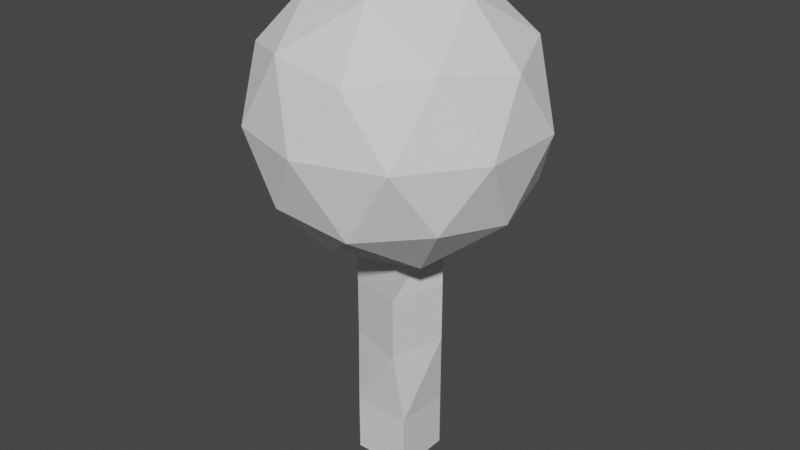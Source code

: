 # Source: Tree.blend  (saved by Blender 2.91.10; exported with 4.5.12 LTS)
import bpy
from mathutils import Matrix  # noqa: F401  (used for matrix-valued properties, if any)

bpy.ops.wm.read_factory_settings(use_empty=True)
scene = bpy.context.scene
scene.name = 'Scene'

# ---- collections
col_collection = bpy.data.collections.new('Collection'); scene.collection.children.link(col_collection)

# ---- materials (node trees are filled in below, after node groups)
mat_material = bpy.data.materials.new('Material')
mat_material.alpha_threshold = 0.0
mat_material.use_transparent_shadow = False
mat_material.line_color = (0.0, 0.0, 0.0, 1.0)

# ---- material node trees
mat_material.use_nodes = True; mat_material.node_tree.nodes.clear()
_N = mat_material.node_tree.nodes; _L = mat_material.node_tree.links
n0 = _N.new('ShaderNodeOutputMaterial'); n0.name = 'Material Output'; n0.location = (300, 300)
n1 = _N.new('ShaderNodeBsdfPrincipled'); n1.name = 'Principled BSDF'; n1.location = (10, 300)
n1.distribution = 'GGX'
n1.subsurface_method = 'BURLEY'
n1.inputs[2].default_value = 0.4
n1.inputs[3].default_value = 1.45
n1.inputs[27].default_value = (0.0, 0.0, 0.0, 1.0)
n1.inputs[28].default_value = 1.0
_L.new(n1.outputs[0], n0.inputs[0])
n0.is_active_output = True

# ---- world
world_world = bpy.data.worlds.new('World'); scene.world = world_world
world_world.use_nodes = True; world_world.node_tree.nodes.clear()
_N = world_world.node_tree.nodes; _L = world_world.node_tree.links
n0 = _N.new('ShaderNodeOutputWorld'); n0.name = 'World Output'; n0.location = (300, 300)
n1 = _N.new('ShaderNodeBackground'); n1.name = 'Background'; n1.location = (10, 300)
n1.inputs[0].default_value = (0.05088, 0.05088, 0.05088, 1.0)
_L.new(n1.outputs[0], n0.inputs[0])
n0.is_active_output = True
world_world.color = (0.05088, 0.05088, 0.05088)
world_world.use_sun_shadow = False
world_world.sun_shadow_jitter_overblur = 0.0

# ---- meshes
me_cube = bpy.data.meshes.new('Cube')
me_cube.from_pydata([(1.0, 1.0, 1.0), (1.0, 1.0, -1.0), (1.0, -1.0, 1.0), (1.0, -1.0, -1.0), (-1.0, 1.0, 1.0), (-1.0, 1.0, -1.0), (-1.0, -1.0, 1.0), (-1.0, -1.0, -1.0), (0.7144, -1.221, 3.576), (-1.221, -0.7144, 3.576), (1.221, 0.7144, 3.576), (-0.7144, 1.221, 3.576), (0.7144, -1.221, 5.685), (-1.221, -0.7144, 5.685), (1.221, 0.7144, 5.685), (-0.7144, 1.221, 5.685), (0.8837, -1.104, 7.797), (-1.104, -0.8837, 7.797), (1.104, 0.8837, 7.797), (-0.8837, 1.104, 7.797)], [], [(0, 4, 11, 10), (3, 2, 6, 7), (7, 6, 4, 5), (5, 1, 3, 7), (1, 0, 2, 3), (5, 4, 0, 1), (9, 8, 12, 13), (6, 2, 8, 9), (4, 6, 9, 11), (2, 0, 10, 8), (14, 15, 19, 18), (10, 11, 15, 14), (8, 10, 14, 12), (11, 9, 13, 15), (18, 19, 17, 16), (12, 14, 18, 16), (15, 13, 17, 19), (13, 12, 16, 17)])
_uv = me_cube.uv_layers.new(name='UVMap')
_uv.uv.foreach_set('vector', [0.625, 0.5, 0.625, 0.25, 0.625, 0.25, 0.625, 0.5, 0.375, 0.75, 0.625, 0.75, 0.625, 1.0, 0.375, 1.0, 0.375, 0.0, 0.625, 0.0, 0.625, 0.25, 0.375, 0.25, 0.125, 0.5, 0.375, 0.5, 0.375, 0.75, 0.125, 0.75, 0.375, 0.5, 0.625, 0.5, 0.625, 0.75, 0.375, 0.75, 0.375, 0.25, 0.625, 0.25, 0.625, 0.5, 0.375, 0.5, 0.625, 1.0, 0.625, 0.75, 0.625, 0.75, 0.625, 1.0, 0.625, 1.0, 0.625, 0.75, 0.625, 0.75, 0.625, 1.0, 0.625, 0.25, 0.625, 0.0, 0.625, 0.0, 0.625, 0.25, 0.625, 0.75, 0.625, 0.5, 0.625, 0.5, 0.625, 0.75, 0.625, 0.5, 0.625, 0.25, 0.625, 0.25, 0.625, 0.5, 0.625, 0.5, 0.625, 0.25, 0.625, 0.25, 0.625, 0.5, 0.625, 0.75, 0.625, 0.5, 0.625, 0.5, 0.625, 0.75, 0.625, 0.25, 0.625, 0.0, 0.625, 0.0, 0.625, 0.25, 0.625, 0.5, 0.875, 0.5, 0.875, 0.75, 0.625, 0.75, 0.625, 0.75, 0.625, 0.5, 0.625, 0.5, 0.625, 0.75, 0.625, 0.25, 0.625, 0.0, 0.625, 0.0, 0.625, 0.25, 0.625, 1.0, 0.625, 0.75, 0.625, 0.75, 0.625, 1.0])
me_cube.materials.append(mat_material)
me_cube.use_remesh_preserve_volume = False
me_cube.use_remesh_preserve_attributes = False
me_cube.use_mirror_vertex_groups = False
me_cube.update()
me_icosph_re = bpy.data.meshes.new('Icosphère')
me_icosph_re.from_pydata([(0.0, 0.0, -3.31), (2.395, -1.74, -1.48), (-0.9148, -2.816, -1.48), (-2.961, 0.0, -1.48), (-0.9148, 2.816, -1.48), (2.395, 1.74, -1.48), (0.9148, -2.816, 1.48), (-2.395, -1.74, 1.48), (-2.395, 1.74, 1.48), (0.9148, 2.816, 1.48), (2.961, 0.0, 1.48), (0.0, 0.0, 3.31), (-0.5377, -1.655, -2.816), (1.408, -1.023, -2.816), (0.8701, -2.678, -1.74), (2.816, 0.0, -1.74), (1.408, 1.023, -2.816), (-1.74, 0.0, -2.816), (-2.278, -1.655, -1.74), (-0.5377, 1.655, -2.816), (-2.278, 1.655, -1.74), (0.8701, 2.678, -1.74), (3.148, -1.023, 0.0), (3.148, 1.023, 0.0), (0.0, -3.31, 0.0), (1.946, -2.678, 0.0), (-3.148, -1.023, 0.0), (-1.946, -2.678, 0.0), (-1.946, 2.678, 0.0), (-3.148, 1.023, 0.0), (1.946, 2.678, 0.0), (0.0, 3.31, 0.0), (2.278, -1.655, 1.74), (-0.8701, -2.678, 1.74), (-2.816, 0.0, 1.74), (-0.8701, 2.678, 1.74), (2.278, 1.655, 1.74), (0.5377, -1.655, 2.816), (1.74, 0.0, 2.816), (-1.408, -1.023, 2.816), (-1.408, 1.023, 2.816), (0.5377, 1.655, 2.816)], [], [(0, 13, 12), (1, 13, 15), (0, 12, 17), (0, 17, 19), (0, 19, 16), (1, 15, 22), (2, 14, 24), (3, 18, 26), (4, 20, 28), (5, 21, 30), (1, 22, 25), (2, 24, 27), (3, 26, 29), (4, 28, 31), (5, 30, 23), (6, 32, 37), (7, 33, 39), (8, 34, 40), (9, 35, 41), (10, 36, 38), (38, 41, 11), (38, 36, 41), (36, 9, 41), (41, 40, 11), (41, 35, 40), (35, 8, 40), (40, 39, 11), (40, 34, 39), (34, 7, 39), (39, 37, 11), (39, 33, 37), (33, 6, 37), (37, 38, 11), (37, 32, 38), (32, 10, 38), (23, 36, 10), (23, 30, 36), (30, 9, 36), (31, 35, 9), (31, 28, 35), (28, 8, 35), (29, 34, 8), (29, 26, 34), (26, 7, 34), (27, 33, 7), (27, 24, 33), (24, 6, 33), (25, 32, 6), (25, 22, 32), (22, 10, 32), (30, 31, 9), (30, 21, 31), (21, 4, 31), (28, 29, 8), (28, 20, 29), (20, 3, 29), (26, 27, 7), (26, 18, 27), (18, 2, 27), (24, 25, 6), (24, 14, 25), (14, 1, 25), (22, 23, 10), (22, 15, 23), (15, 5, 23), (16, 21, 5), (16, 19, 21), (19, 4, 21), (19, 20, 4), (19, 17, 20), (17, 3, 20), (17, 18, 3), (17, 12, 18), (12, 2, 18), (15, 16, 5), (15, 13, 16), (13, 0, 16), (12, 14, 2), (12, 13, 14), (13, 1, 14)])
_uv = me_icosph_re.uv_layers.new(name='CarteUV')
_uv.uv.foreach_set('vector', [0.8182, 0.0, 0.7727, 0.07873, 0.8636, 0.07873, 0.7273, 0.1575, 0.6818, 0.07873, 0.6364, 0.1575, 0.09091, 0.0, 0.04545, 0.07873, 0.1364, 0.07873, 0.2727, 0.0, 0.2273, 0.07873, 0.3182, 0.07873, 0.4545, 0.0, 0.4091, 0.07873, 0.5, 0.07873, 0.7273, 0.1575, 0.6364, 0.1575, 0.6818, 0.2362, 0.9091, 0.1575, 0.8182, 0.1575, 0.8636, 0.2362, 0.1818, 0.1575, 0.09091, 0.1575, 0.1364, 0.2362, 0.3636, 0.1575, 0.2727, 0.1575, 0.3182, 0.2362, 0.5455, 0.1575, 0.4545, 0.1575, 0.5, 0.2362, 0.7273, 0.1575, 0.6818, 0.2362, 0.7727, 0.2362, 0.9091, 0.1575, 0.8636, 0.2362, 0.9545, 0.2362, 0.1818, 0.1575, 0.1364, 0.2362, 0.2273, 0.2362, 0.3636, 0.1575, 0.3182, 0.2362, 0.4091, 0.2362, 0.5455, 0.1575, 0.5, 0.2362, 0.5909, 0.2362, 0.8182, 0.3149, 0.7273, 0.3149, 0.7727, 0.3937, 1.0, 0.3149, 0.9091, 0.3149, 0.9545, 0.3937, 0.2727, 0.3149, 0.1818, 0.3149, 0.2273, 0.3937, 0.4545, 0.3149, 0.3636, 0.3149, 0.4091, 0.3937, 0.6364, 0.3149, 0.5455, 0.3149, 0.5909, 0.3937, 0.5909, 0.3937, 0.5, 0.3937, 0.5455, 0.4724, 0.5909, 0.3937, 0.5455, 0.3149, 0.5, 0.3937, 0.5455, 0.3149, 0.4545, 0.3149, 0.5, 0.3937, 0.4091, 0.3937, 0.3182, 0.3937, 0.3636, 0.4724, 0.4091, 0.3937, 0.3636, 0.3149, 0.3182, 0.3937, 0.3636, 0.3149, 0.2727, 0.3149, 0.3182, 0.3937, 0.2273, 0.3937, 0.1364, 0.3937, 0.1818, 0.4724, 0.2273, 0.3937, 0.1818, 0.3149, 0.1364, 0.3937, 0.1818, 0.3149, 0.09091, 0.3149, 0.1364, 0.3937, 0.9545, 0.3937, 0.8636, 0.3937, 0.9091, 0.4724, 0.9545, 0.3937, 0.9091, 0.3149, 0.8636, 0.3937, 0.9091, 0.3149, 0.8182, 0.3149, 0.8636, 0.3937, 0.7727, 0.3937, 0.6818, 0.3937, 0.7273, 0.4724, 0.7727, 0.3937, 0.7273, 0.3149, 0.6818, 0.3937, 0.7273, 0.3149, 0.6364, 0.3149, 0.6818, 0.3937, 0.5909, 0.2362, 0.5455, 0.3149, 0.6364, 0.3149, 0.5909, 0.2362, 0.5, 0.2362, 0.5455, 0.3149, 0.5, 0.2362, 0.4545, 0.3149, 0.5455, 0.3149, 0.4091, 0.2362, 0.3636, 0.3149, 0.4545, 0.3149, 0.4091, 0.2362, 0.3182, 0.2362, 0.3636, 0.3149, 0.3182, 0.2362, 0.2727, 0.3149, 0.3636, 0.3149, 0.2273, 0.2362, 0.1818, 0.3149, 0.2727, 0.3149, 0.2273, 0.2362, 0.1364, 0.2362, 0.1818, 0.3149, 0.1364, 0.2362, 0.09091, 0.3149, 0.1818, 0.3149, 0.9545, 0.2362, 0.9091, 0.3149, 1.0, 0.3149, 0.9545, 0.2362, 0.8636, 0.2362, 0.9091, 0.3149, 0.8636, 0.2362, 0.8182, 0.3149, 0.9091, 0.3149, 0.7727, 0.2362, 0.7273, 0.3149, 0.8182, 0.3149, 0.7727, 0.2362, 0.6818, 0.2362, 0.7273, 0.3149, 0.6818, 0.2362, 0.6364, 0.3149, 0.7273, 0.3149, 0.5, 0.2362, 0.4091, 0.2362, 0.4545, 0.3149, 0.5, 0.2362, 0.4545, 0.1575, 0.4091, 0.2362, 0.4545, 0.1575, 0.3636, 0.1575, 0.4091, 0.2362, 0.3182, 0.2362, 0.2273, 0.2362, 0.2727, 0.3149, 0.3182, 0.2362, 0.2727, 0.1575, 0.2273, 0.2362, 0.2727, 0.1575, 0.1818, 0.1575, 0.2273, 0.2362, 0.1364, 0.2362, 0.04545, 0.2362, 0.09091, 0.3149, 0.1364, 0.2362, 0.09091, 0.1575, 0.04545, 0.2362, 0.09091, 0.1575, 0.0, 0.1575, 0.04545, 0.2362, 0.8636, 0.2362, 0.7727, 0.2362, 0.8182, 0.3149, 0.8636, 0.2362, 0.8182, 0.1575, 0.7727, 0.2362, 0.8182, 0.1575, 0.7273, 0.1575, 0.7727, 0.2362, 0.6818, 0.2362, 0.5909, 0.2362, 0.6364, 0.3149, 0.6818, 0.2362, 0.6364, 0.1575, 0.5909, 0.2362, 0.6364, 0.1575, 0.5455, 0.1575, 0.5909, 0.2362, 0.5, 0.07873, 0.4545, 0.1575, 0.5455, 0.1575, 0.5, 0.07873, 0.4091, 0.07873, 0.4545, 0.1575, 0.4091, 0.07873, 0.3636, 0.1575, 0.4545, 0.1575, 0.3182, 0.07873, 0.2727, 0.1575, 0.3636, 0.1575, 0.3182, 0.07873, 0.2273, 0.07873, 0.2727, 0.1575, 0.2273, 0.07873, 0.1818, 0.1575, 0.2727, 0.1575, 0.1364, 0.07873, 0.09091, 0.1575, 0.1818, 0.1575, 0.1364, 0.07873, 0.04545, 0.07873, 0.09091, 0.1575, 0.04545, 0.07873, 0.0, 0.1575, 0.09091, 0.1575, 0.6364, 0.1575, 0.5909, 0.07873, 0.5455, 0.1575, 0.6364, 0.1575, 0.6818, 0.07873, 0.5909, 0.07873, 0.6818, 0.07873, 0.6364, 0.0, 0.5909, 0.07873, 0.8636, 0.07873, 0.8182, 0.1575, 0.9091, 0.1575, 0.8636, 0.07873, 0.7727, 0.07873, 0.8182, 0.1575, 0.7727, 0.07873, 0.7273, 0.1575, 0.8182, 0.1575])
me_icosph_re.use_remesh_fix_poles = True
me_icosph_re.use_remesh_preserve_attributes = False
me_icosph_re.use_mirror_vertex_groups = False
me_icosph_re.update()

# ---- objects
ob_cube = bpy.data.objects.new('Cube', me_cube)
ob_icosph_re = bpy.data.objects.new('Icosphère', me_icosph_re)

# ---- transforms, parenting, visibility, modifiers, constraints
ob_cube.location = (0.0, 0.0, 0.0)
ob_cube.scale = (0.6833, 0.6833, 0.6833)
ob_cube.lock_rotations_4d = False
ob_cube.empty_display_type = 'ARROWS'
ob_cube.lineart.crease_threshold = 0.0
ob_icosph_re.location = (0.0, 0.0, 7.95)
ob_icosph_re.lineart.crease_threshold = 0.0

# ---- collection membership
col_collection.objects.link(ob_cube)
col_collection.objects.link(ob_icosph_re)

# ---- scene / render settings (as saved in the file)
scene.frame_start = 1; scene.frame_end = 250; scene.frame_set(1)
scene.render.engine = 'BLENDER_EEVEE_NEXT'
scene.cycles.use_denoising = False
scene.cycles.samples = 128
scene.cycles.sampling_pattern = 'TABULATED_SOBOL'
scene.cycles.use_adaptive_sampling = False
scene.cycles.use_light_tree = False
scene.view_settings.view_transform = 'Filmic'
bpy.context.view_layer.update()

# ---- added for rendering (the .blend has no active camera and no usable light): camera, sun
cam_auto = bpy.data.cameras.new('AutoCamera')
cam_auto.lens = 50.0
cam_auto.sensor_width = 36.0
cam_auto.clip_end = 1000.0
ob_auto_camera = bpy.data.objects.new('AutoCamera', cam_auto)
scene.collection.objects.link(ob_auto_camera)
ob_auto_camera.location = (13.9125, -16.695, 16.4183)
ob_auto_camera.rotation_euler = (1.09748, -7.21219e-08, 0.694738)
scene.camera = ob_auto_camera
light_auto_sun = bpy.data.lights.new('AutoSun', 'SUN')
light_auto_sun.energy = 3.0
light_auto_sun.angle = 0.0523599
ob_auto_sun = bpy.data.objects.new('AutoSun', light_auto_sun)
scene.collection.objects.link(ob_auto_sun)
ob_auto_sun.rotation_euler = (0.872665, 0.174533, 0.523599)
bpy.context.view_layer.update()
